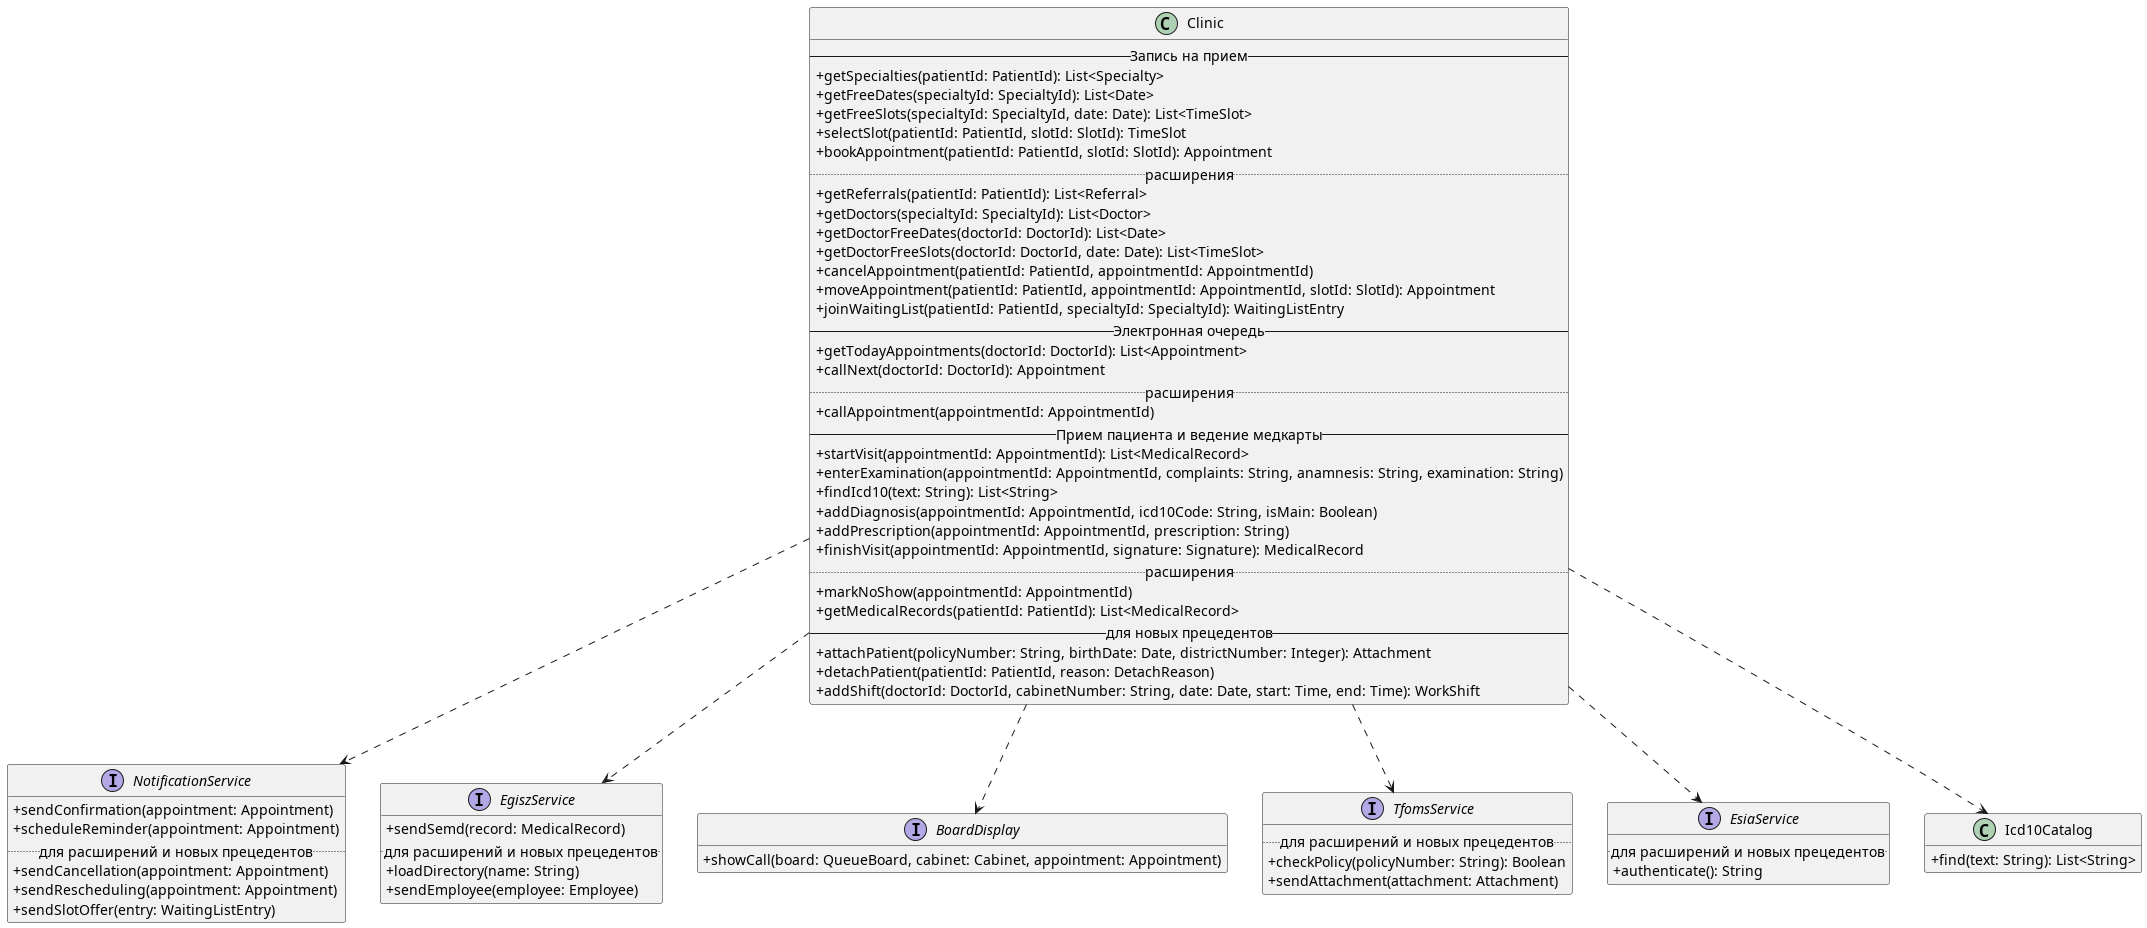

The diagram above was rendered by PlantUML. Its source (embedded in the PNG):
@startuml classes-services
skinparam classAttributeIconSize 0
hide empty members

class Clinic {
  -- Запись на прием --
  + getSpecialties(patientId: PatientId): List<Specialty>
  + getFreeDates(specialtyId: SpecialtyId): List<Date>
  + getFreeSlots(specialtyId: SpecialtyId, date: Date): List<TimeSlot>
  + selectSlot(patientId: PatientId, slotId: SlotId): TimeSlot
  + bookAppointment(patientId: PatientId, slotId: SlotId): Appointment
  .. расширения ..
  + getReferrals(patientId: PatientId): List<Referral>
  + getDoctors(specialtyId: SpecialtyId): List<Doctor>
  + getDoctorFreeDates(doctorId: DoctorId): List<Date>
  + getDoctorFreeSlots(doctorId: DoctorId, date: Date): List<TimeSlot>
  + cancelAppointment(patientId: PatientId, appointmentId: AppointmentId)
  + moveAppointment(patientId: PatientId, appointmentId: AppointmentId, slotId: SlotId): Appointment
  + joinWaitingList(patientId: PatientId, specialtyId: SpecialtyId): WaitingListEntry
  -- Электронная очередь --
  + getTodayAppointments(doctorId: DoctorId): List<Appointment>
  + callNext(doctorId: DoctorId): Appointment
  .. расширения ..
  + callAppointment(appointmentId: AppointmentId)
  -- Прием пациента и ведение медкарты --
  + startVisit(appointmentId: AppointmentId): List<MedicalRecord>
  + enterExamination(appointmentId: AppointmentId, complaints: String, anamnesis: String, examination: String)
  + findIcd10(text: String): List<String>
  + addDiagnosis(appointmentId: AppointmentId, icd10Code: String, isMain: Boolean)
  + addPrescription(appointmentId: AppointmentId, prescription: String)
  + finishVisit(appointmentId: AppointmentId, signature: Signature): MedicalRecord
  .. расширения ..
  + markNoShow(appointmentId: AppointmentId)
  + getMedicalRecords(patientId: PatientId): List<MedicalRecord>
  -- для новых прецедентов --
  + attachPatient(policyNumber: String, birthDate: Date, districtNumber: Integer): Attachment
  + detachPatient(patientId: PatientId, reason: DetachReason)
  + addShift(doctorId: DoctorId, cabinetNumber: String, date: Date, start: Time, end: Time): WorkShift
}

interface NotificationService {
  + sendConfirmation(appointment: Appointment)
  + scheduleReminder(appointment: Appointment)
  .. для расширений и новых прецедентов ..
  + sendCancellation(appointment: Appointment)
  + sendRescheduling(appointment: Appointment)
  + sendSlotOffer(entry: WaitingListEntry)
}
interface EgiszService {
  + sendSemd(record: MedicalRecord)
  .. для расширений и новых прецедентов ..
  + loadDirectory(name: String)
  + sendEmployee(employee: Employee)
}
interface BoardDisplay {
  + showCall(board: QueueBoard, cabinet: Cabinet, appointment: Appointment)
}
interface TfomsService {
  .. для расширений и новых прецедентов ..
  + checkPolicy(policyNumber: String): Boolean
  + sendAttachment(attachment: Attachment)
}
interface EsiaService {
  .. для расширений и новых прецедентов ..
  + authenticate(): String
}
class Icd10Catalog {
  + find(text: String): List<String>
}

Clinic ..> NotificationService
Clinic ..> EgiszService
Clinic ..> BoardDisplay
Clinic ..> TfomsService
Clinic ..> EsiaService
Clinic ..> Icd10Catalog

@enduml